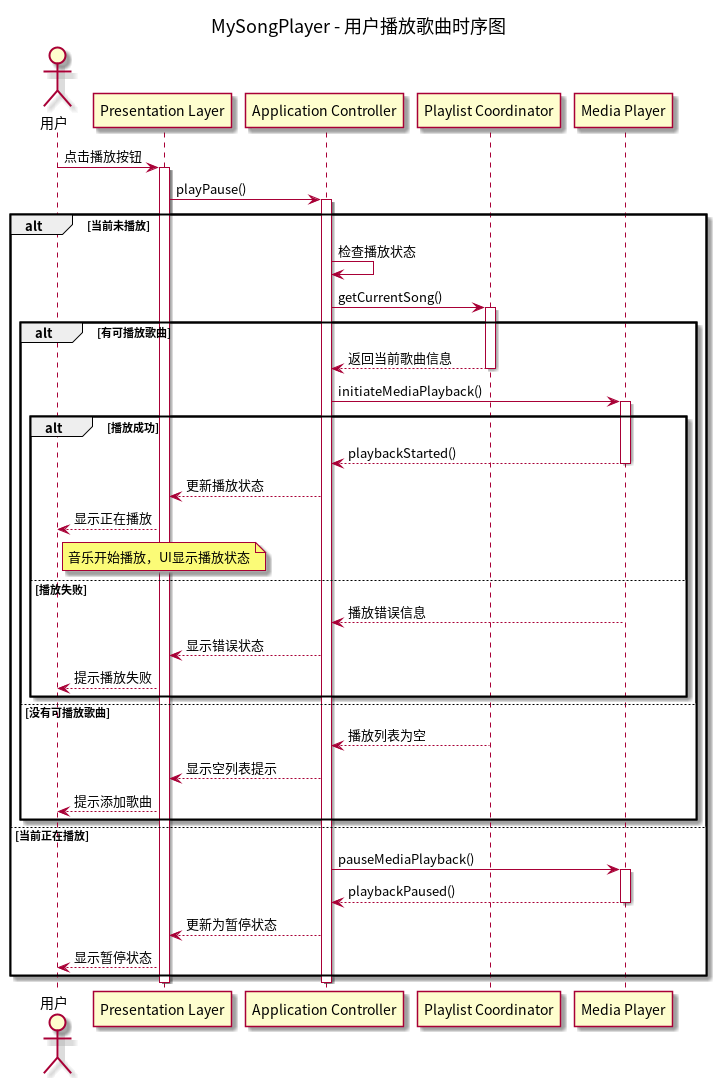

The diagram above was rendered by PlantUML. Its source (embedded in the PNG):
@startuml
title MySongPlayer - 用户播放歌曲时序图 

actor User as "用户"
participant "Presentation Layer" as View
participant "Application Controller" as Controller
participant "Playlist Coordinator" as Coordinator
participant "Media Player" as Player

User -> View: 点击播放按钮
activate View

View -> Controller: playPause()
activate Controller

alt 当前未播放
    Controller -> Controller: 检查播放状态
    
    Controller -> Coordinator: getCurrentSong()
    activate Coordinator
    
    alt 有可播放歌曲
        Coordinator --> Controller: 返回当前歌曲信息
        deactivate Coordinator
        
        Controller -> Player: initiateMediaPlayback()
        activate Player
        
        alt 播放成功
            Player --> Controller: playbackStarted()
            deactivate Player
            
            Controller --> View: 更新播放状态
            View --> User: 显示正在播放
            
            note right of User: 音乐开始播放，UI显示播放状态
            
        else 播放失败
            Player --> Controller: 播放错误信息
            deactivate Player
            
            Controller --> View: 显示错误状态
            View --> User: 提示播放失败
        end
        
    else 没有可播放歌曲
        Coordinator --> Controller: 播放列表为空
        deactivate Coordinator
        
        Controller --> View: 显示空列表提示
        View --> User: 提示添加歌曲
    end
    
else 当前正在播放
    Controller -> Player: pauseMediaPlayback()
    activate Player
    Player --> Controller: playbackPaused()
    deactivate Player
    
    Controller --> View: 更新为暂停状态
    View --> User: 显示暂停状态
end

deactivate Controller
deactivate View

@enduml